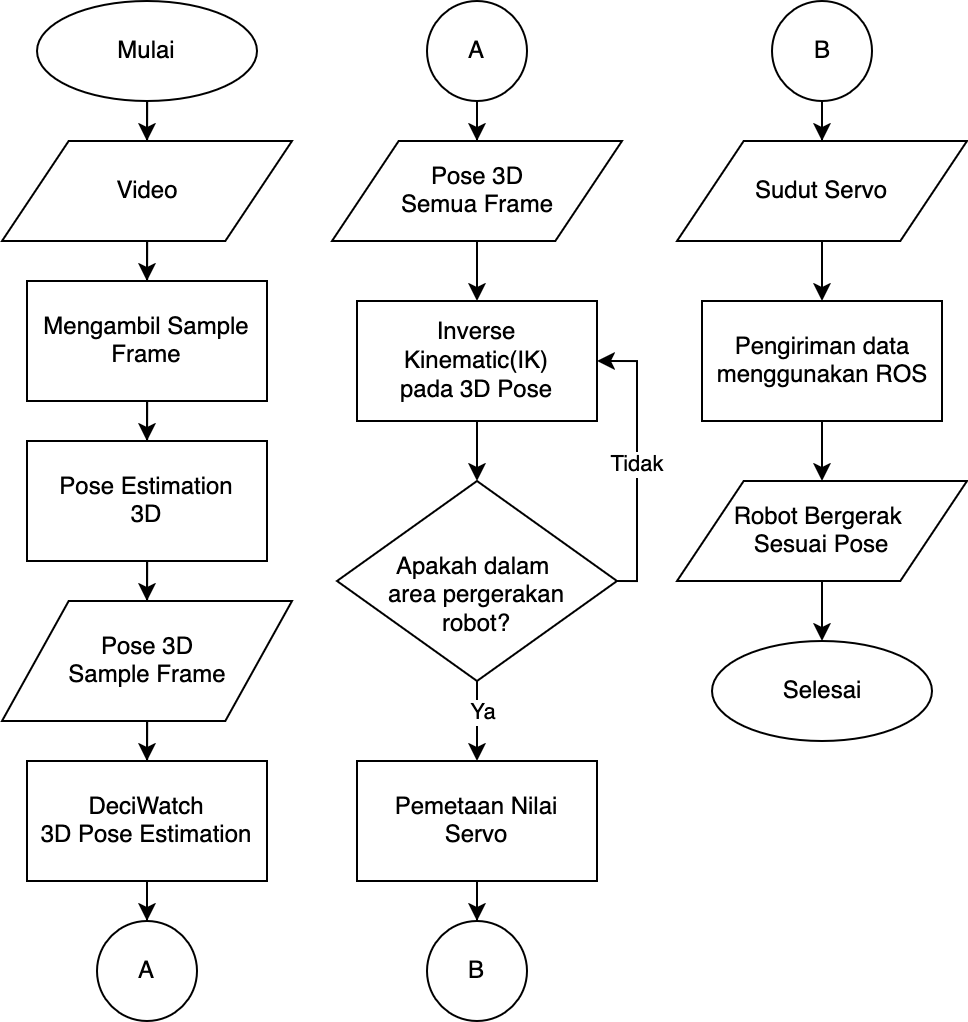

The diagram above was exported from draw.io. Its source (the exported page's mxGraphModel, read from the mxfile embedded in the PNG):
<mxGraphModel dx="864" dy="605" grid="1" gridSize="10" guides="1" tooltips="1" connect="1" arrows="1" fold="1" page="1" pageScale="1" pageWidth="850" pageHeight="1100" math="0" shadow="0">
  <root>
    <mxCell id="0" />
    <mxCell id="1" parent="0" />
    <mxCell id="BghPDT9Sas97Obwi1CFl-14" style="edgeStyle=orthogonalEdgeStyle;rounded=0;orthogonalLoop=1;jettySize=auto;html=1;entryX=0.5;entryY=0;entryDx=0;entryDy=0;" parent="1" source="BghPDT9Sas97Obwi1CFl-2" target="BghPDT9Sas97Obwi1CFl-4" edge="1">
      <mxGeometry relative="1" as="geometry" />
    </mxCell>
    <mxCell id="BghPDT9Sas97Obwi1CFl-2" value="Mulai" style="strokeWidth=1;html=1;shape=mxgraph.flowchart.start_1;whiteSpace=wrap;" parent="1" vertex="1">
      <mxGeometry x="230" y="110" width="110" height="50" as="geometry" />
    </mxCell>
    <mxCell id="BghPDT9Sas97Obwi1CFl-15" style="edgeStyle=orthogonalEdgeStyle;rounded=0;orthogonalLoop=1;jettySize=auto;html=1;entryX=0.5;entryY=0;entryDx=0;entryDy=0;" parent="1" source="BghPDT9Sas97Obwi1CFl-4" target="BghPDT9Sas97Obwi1CFl-5" edge="1">
      <mxGeometry relative="1" as="geometry" />
    </mxCell>
    <mxCell id="BghPDT9Sas97Obwi1CFl-4" value="Video" style="shape=parallelogram;html=1;strokeWidth=1;perimeter=parallelogramPerimeter;whiteSpace=wrap;rounded=0;arcSize=12;size=0.23;" parent="1" vertex="1">
      <mxGeometry x="212.5" y="180" width="145" height="50" as="geometry" />
    </mxCell>
    <mxCell id="BghPDT9Sas97Obwi1CFl-16" style="edgeStyle=orthogonalEdgeStyle;rounded=0;orthogonalLoop=1;jettySize=auto;html=1;entryX=0.5;entryY=0;entryDx=0;entryDy=0;" parent="1" source="BghPDT9Sas97Obwi1CFl-5" target="BghPDT9Sas97Obwi1CFl-8" edge="1">
      <mxGeometry relative="1" as="geometry" />
    </mxCell>
    <mxCell id="BghPDT9Sas97Obwi1CFl-5" value="Mengambil Sample Frame" style="rounded=0;whiteSpace=wrap;html=1;strokeWidth=1;" parent="1" vertex="1">
      <mxGeometry x="225" y="250" width="120" height="60" as="geometry" />
    </mxCell>
    <mxCell id="BghPDT9Sas97Obwi1CFl-17" style="edgeStyle=orthogonalEdgeStyle;rounded=0;orthogonalLoop=1;jettySize=auto;html=1;entryX=0.5;entryY=0;entryDx=0;entryDy=0;" parent="1" source="BghPDT9Sas97Obwi1CFl-8" target="BghPDT9Sas97Obwi1CFl-9" edge="1">
      <mxGeometry relative="1" as="geometry" />
    </mxCell>
    <mxCell id="BghPDT9Sas97Obwi1CFl-8" value="Pose Estimation&lt;div&gt;&lt;span style=&quot;background-color: transparent; color: light-dark(rgb(0, 0, 0), rgb(255, 255, 255));&quot;&gt;3D&lt;/span&gt;&lt;/div&gt;" style="rounded=0;whiteSpace=wrap;html=1;strokeWidth=1;" parent="1" vertex="1">
      <mxGeometry x="225" y="330" width="120" height="60" as="geometry" />
    </mxCell>
    <mxCell id="BghPDT9Sas97Obwi1CFl-18" style="edgeStyle=orthogonalEdgeStyle;rounded=0;orthogonalLoop=1;jettySize=auto;html=1;entryX=0.5;entryY=0;entryDx=0;entryDy=0;" parent="1" source="BghPDT9Sas97Obwi1CFl-9" target="BghPDT9Sas97Obwi1CFl-10" edge="1">
      <mxGeometry relative="1" as="geometry" />
    </mxCell>
    <mxCell id="BghPDT9Sas97Obwi1CFl-9" value="Pose 3D&lt;div&gt;Sample Frame&lt;/div&gt;" style="shape=parallelogram;html=1;strokeWidth=1;perimeter=parallelogramPerimeter;whiteSpace=wrap;rounded=0;arcSize=12;size=0.23;" parent="1" vertex="1">
      <mxGeometry x="212.5" y="410" width="145" height="60" as="geometry" />
    </mxCell>
    <mxCell id="BghPDT9Sas97Obwi1CFl-19" style="edgeStyle=orthogonalEdgeStyle;rounded=0;orthogonalLoop=1;jettySize=auto;html=1;" parent="1" source="BghPDT9Sas97Obwi1CFl-10" target="BghPDT9Sas97Obwi1CFl-13" edge="1">
      <mxGeometry relative="1" as="geometry" />
    </mxCell>
    <mxCell id="BghPDT9Sas97Obwi1CFl-10" value="DeciWatch&lt;div&gt;3D Pose Estimation&lt;/div&gt;" style="rounded=0;whiteSpace=wrap;html=1;strokeWidth=1;" parent="1" vertex="1">
      <mxGeometry x="225" y="490" width="120" height="60" as="geometry" />
    </mxCell>
    <mxCell id="BghPDT9Sas97Obwi1CFl-13" value="A" style="strokeWidth=1;html=1;shape=mxgraph.flowchart.start_2;whiteSpace=wrap;" parent="1" vertex="1">
      <mxGeometry x="260" y="570" width="50" height="50" as="geometry" />
    </mxCell>
    <mxCell id="cUze12E_gtPvJCV1zvSL-6" style="edgeStyle=orthogonalEdgeStyle;rounded=0;orthogonalLoop=1;jettySize=auto;html=1;entryX=0.5;entryY=0;entryDx=0;entryDy=0;" parent="1" source="BghPDT9Sas97Obwi1CFl-20" target="cUze12E_gtPvJCV1zvSL-2" edge="1">
      <mxGeometry relative="1" as="geometry" />
    </mxCell>
    <mxCell id="BghPDT9Sas97Obwi1CFl-20" value="A" style="strokeWidth=1;html=1;shape=mxgraph.flowchart.start_2;whiteSpace=wrap;" parent="1" vertex="1">
      <mxGeometry x="425" y="110" width="50" height="50" as="geometry" />
    </mxCell>
    <mxCell id="cUze12E_gtPvJCV1zvSL-7" style="edgeStyle=orthogonalEdgeStyle;rounded=0;orthogonalLoop=1;jettySize=auto;html=1;entryX=0.5;entryY=0;entryDx=0;entryDy=0;" parent="1" source="cUze12E_gtPvJCV1zvSL-2" target="cUze12E_gtPvJCV1zvSL-3" edge="1">
      <mxGeometry relative="1" as="geometry" />
    </mxCell>
    <mxCell id="cUze12E_gtPvJCV1zvSL-2" value="Pose 3D&lt;div&gt;Semua Frame&lt;/div&gt;" style="shape=parallelogram;html=1;strokeWidth=1;perimeter=parallelogramPerimeter;whiteSpace=wrap;rounded=0;arcSize=12;size=0.23;" parent="1" vertex="1">
      <mxGeometry x="377.5" y="180" width="145" height="50" as="geometry" />
    </mxCell>
    <mxCell id="cUze12E_gtPvJCV1zvSL-8" style="edgeStyle=orthogonalEdgeStyle;rounded=0;orthogonalLoop=1;jettySize=auto;html=1;" parent="1" source="cUze12E_gtPvJCV1zvSL-3" target="cUze12E_gtPvJCV1zvSL-5" edge="1">
      <mxGeometry relative="1" as="geometry" />
    </mxCell>
    <mxCell id="cUze12E_gtPvJCV1zvSL-3" value="Inverse&lt;div&gt;Kinematic(IK)&lt;/div&gt;&lt;div&gt;pada 3D Pose&lt;/div&gt;" style="rounded=0;whiteSpace=wrap;html=1;strokeWidth=1;" parent="1" vertex="1">
      <mxGeometry x="390" y="260" width="120" height="60" as="geometry" />
    </mxCell>
    <mxCell id="cUze12E_gtPvJCV1zvSL-10" style="edgeStyle=orthogonalEdgeStyle;rounded=0;orthogonalLoop=1;jettySize=auto;html=1;entryX=1;entryY=0.5;entryDx=0;entryDy=0;exitX=1;exitY=0.5;exitDx=0;exitDy=0;exitPerimeter=0;" parent="1" source="cUze12E_gtPvJCV1zvSL-5" target="cUze12E_gtPvJCV1zvSL-3" edge="1">
      <mxGeometry relative="1" as="geometry">
        <Array as="points">
          <mxPoint x="530" y="400" />
          <mxPoint x="530" y="290" />
        </Array>
      </mxGeometry>
    </mxCell>
    <mxCell id="cUze12E_gtPvJCV1zvSL-12" value="Tidak" style="edgeLabel;html=1;align=center;verticalAlign=middle;resizable=0;points=[];" parent="cUze12E_gtPvJCV1zvSL-10" vertex="1" connectable="0">
      <mxGeometry x="-0.0215" relative="1" as="geometry">
        <mxPoint as="offset" />
      </mxGeometry>
    </mxCell>
    <mxCell id="cUze12E_gtPvJCV1zvSL-14" style="edgeStyle=orthogonalEdgeStyle;rounded=0;orthogonalLoop=1;jettySize=auto;html=1;entryX=0.5;entryY=0;entryDx=0;entryDy=0;" parent="1" source="cUze12E_gtPvJCV1zvSL-5" target="cUze12E_gtPvJCV1zvSL-13" edge="1">
      <mxGeometry relative="1" as="geometry" />
    </mxCell>
    <mxCell id="7Mf_EUk_wkkw3RsE0zxa-1" value="Ya" style="edgeLabel;html=1;align=center;verticalAlign=middle;resizable=0;points=[];" parent="cUze12E_gtPvJCV1zvSL-14" vertex="1" connectable="0">
      <mxGeometry x="-0.2217" y="3" relative="1" as="geometry">
        <mxPoint as="offset" />
      </mxGeometry>
    </mxCell>
    <mxCell id="cUze12E_gtPvJCV1zvSL-5" value="&lt;div&gt;&lt;br&gt;&lt;/div&gt;Apakah dalam&amp;nbsp;&lt;div&gt;area pergerakan&lt;/div&gt;&lt;div&gt;robot?&lt;/div&gt;" style="strokeWidth=1;html=1;shape=mxgraph.flowchart.decision;whiteSpace=wrap;" parent="1" vertex="1">
      <mxGeometry x="380" y="350" width="140" height="100" as="geometry" />
    </mxCell>
    <mxCell id="7Mf_EUk_wkkw3RsE0zxa-3" style="edgeStyle=orthogonalEdgeStyle;rounded=0;orthogonalLoop=1;jettySize=auto;html=1;" parent="1" source="cUze12E_gtPvJCV1zvSL-13" target="7Mf_EUk_wkkw3RsE0zxa-2" edge="1">
      <mxGeometry relative="1" as="geometry" />
    </mxCell>
    <mxCell id="cUze12E_gtPvJCV1zvSL-13" value="Pemetaan Nilai&lt;div&gt;Servo&lt;/div&gt;" style="rounded=0;whiteSpace=wrap;html=1;strokeWidth=1;" parent="1" vertex="1">
      <mxGeometry x="390" y="490" width="120" height="60" as="geometry" />
    </mxCell>
    <mxCell id="7Mf_EUk_wkkw3RsE0zxa-10" style="edgeStyle=orthogonalEdgeStyle;rounded=0;orthogonalLoop=1;jettySize=auto;html=1;" parent="1" source="cUze12E_gtPvJCV1zvSL-15" target="7Mf_EUk_wkkw3RsE0zxa-9" edge="1">
      <mxGeometry relative="1" as="geometry" />
    </mxCell>
    <mxCell id="cUze12E_gtPvJCV1zvSL-15" value="Pengiriman data menggunakan ROS" style="rounded=0;whiteSpace=wrap;html=1;strokeWidth=1;" parent="1" vertex="1">
      <mxGeometry x="562.5" y="260" width="120" height="60" as="geometry" />
    </mxCell>
    <mxCell id="7Mf_EUk_wkkw3RsE0zxa-2" value="B" style="strokeWidth=1;html=1;shape=mxgraph.flowchart.start_2;whiteSpace=wrap;" parent="1" vertex="1">
      <mxGeometry x="425" y="570" width="50" height="50" as="geometry" />
    </mxCell>
    <mxCell id="7Mf_EUk_wkkw3RsE0zxa-6" style="edgeStyle=orthogonalEdgeStyle;rounded=0;orthogonalLoop=1;jettySize=auto;html=1;entryX=0.5;entryY=0;entryDx=0;entryDy=0;" parent="1" source="7Mf_EUk_wkkw3RsE0zxa-4" target="7Mf_EUk_wkkw3RsE0zxa-5" edge="1">
      <mxGeometry relative="1" as="geometry" />
    </mxCell>
    <mxCell id="7Mf_EUk_wkkw3RsE0zxa-4" value="B" style="strokeWidth=1;html=1;shape=mxgraph.flowchart.start_2;whiteSpace=wrap;" parent="1" vertex="1">
      <mxGeometry x="597.5" y="110" width="50" height="50" as="geometry" />
    </mxCell>
    <mxCell id="7Mf_EUk_wkkw3RsE0zxa-7" style="edgeStyle=orthogonalEdgeStyle;rounded=0;orthogonalLoop=1;jettySize=auto;html=1;entryX=0.5;entryY=0;entryDx=0;entryDy=0;" parent="1" source="7Mf_EUk_wkkw3RsE0zxa-5" target="cUze12E_gtPvJCV1zvSL-15" edge="1">
      <mxGeometry relative="1" as="geometry" />
    </mxCell>
    <mxCell id="7Mf_EUk_wkkw3RsE0zxa-5" value="Sudut Servo" style="shape=parallelogram;html=1;strokeWidth=1;perimeter=parallelogramPerimeter;whiteSpace=wrap;rounded=0;arcSize=12;size=0.23;" parent="1" vertex="1">
      <mxGeometry x="550" y="180" width="145" height="50" as="geometry" />
    </mxCell>
    <mxCell id="7Mf_EUk_wkkw3RsE0zxa-12" style="edgeStyle=orthogonalEdgeStyle;rounded=0;orthogonalLoop=1;jettySize=auto;html=1;" parent="1" source="7Mf_EUk_wkkw3RsE0zxa-9" target="7Mf_EUk_wkkw3RsE0zxa-11" edge="1">
      <mxGeometry relative="1" as="geometry" />
    </mxCell>
    <mxCell id="7Mf_EUk_wkkw3RsE0zxa-9" value="Robot Bergerak&amp;nbsp;&lt;div&gt;Sesuai Pose&lt;/div&gt;" style="shape=parallelogram;html=1;strokeWidth=1;perimeter=parallelogramPerimeter;whiteSpace=wrap;rounded=0;arcSize=12;size=0.23;" parent="1" vertex="1">
      <mxGeometry x="550" y="350" width="145" height="50" as="geometry" />
    </mxCell>
    <mxCell id="7Mf_EUk_wkkw3RsE0zxa-11" value="Selesai" style="strokeWidth=1;html=1;shape=mxgraph.flowchart.start_1;whiteSpace=wrap;" parent="1" vertex="1">
      <mxGeometry x="567.5" y="430" width="110" height="50" as="geometry" />
    </mxCell>
  </root>
</mxGraphModel>